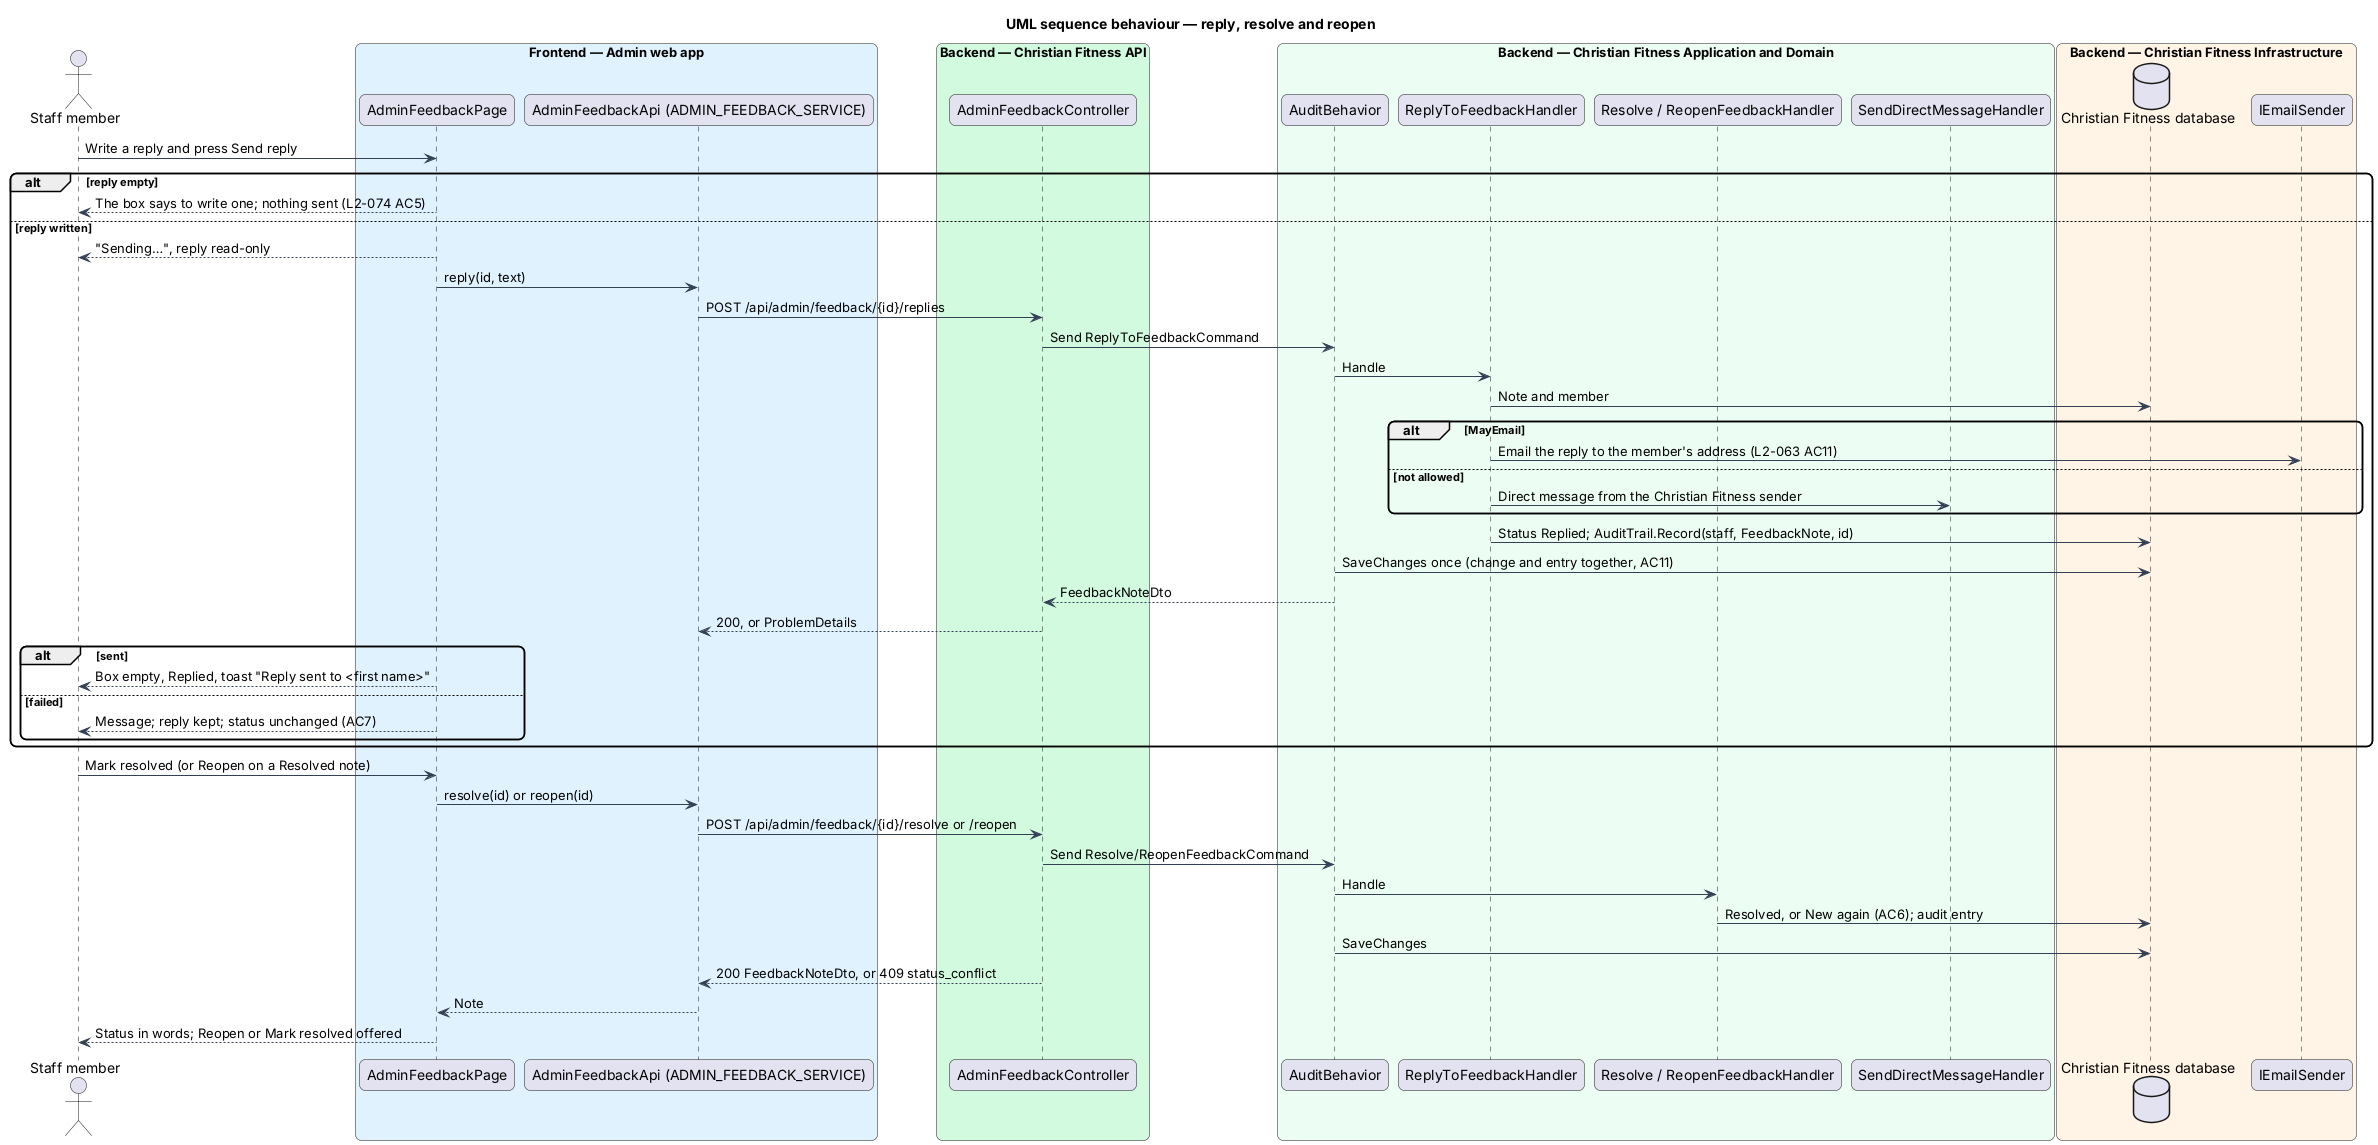

The diagram above was rendered by PlantUML. Its source (embedded in the PNG):
@startuml
title UML sequence behaviour — reply, resolve and reopen
skinparam backgroundColor #FFFFFF
skinparam shadowing false
skinparam roundcorner 12
skinparam defaultFontName Arial
skinparam ArrowColor #344054
actor "Staff member" as actor
box "Frontend — Admin web app" #E0F2FE
  participant "AdminFeedbackPage" as page
  participant "AdminFeedbackApi (ADMIN_FEEDBACK_SERVICE)" as client
end box
box "Backend — Christian Fitness API" #D1FADF
  participant "AdminFeedbackController" as ctrl
end box
box "Backend — Christian Fitness Application and Domain" #ECFDF3
  participant "AuditBehavior" as audit
  participant "ReplyToFeedbackHandler" as reply
  participant "Resolve / ReopenFeedbackHandler" as status
  participant "SendDirectMessageHandler" as dm
end box
box "Backend — Christian Fitness Infrastructure" #FFF4E5
  database "Christian Fitness database" as db
  participant "IEmailSender" as mail
end box
actor -> page : Write a reply and press Send reply
alt reply empty
  page --> actor : The box says to write one; nothing sent (L2-074 AC5)
else reply written
  page --> actor : "Sending…", reply read-only
  page -> client : reply(id, text)
  client -> ctrl : POST /api/admin/feedback/{id}/replies
  ctrl -> audit : Send ReplyToFeedbackCommand
  audit -> reply : Handle
  reply -> db : Note and member
  alt MayEmail
    reply -> mail : Email the reply to the member's address (L2-063 AC11)
  else not allowed
    reply -> dm : Direct message from the Christian Fitness sender
  end
  reply -> db : Status Replied; AuditTrail.Record(staff, FeedbackNote, id)
  audit -> db : SaveChanges once (change and entry together, AC11)
  audit --> ctrl : FeedbackNoteDto
  ctrl --> client : 200, or ProblemDetails
  alt sent
    page --> actor : Box empty, Replied, toast "Reply sent to <first name>"
  else failed
    page --> actor : Message; reply kept; status unchanged (AC7)
  end
end
actor -> page : Mark resolved (or Reopen on a Resolved note)
page -> client : resolve(id) or reopen(id)
client -> ctrl : POST /api/admin/feedback/{id}/resolve or /reopen
ctrl -> audit : Send Resolve/ReopenFeedbackCommand
audit -> status : Handle
status -> db : Resolved, or New again (AC6); audit entry
audit -> db : SaveChanges
ctrl --> client : 200 FeedbackNoteDto, or 409 status_conflict
client --> page : Note
page --> actor : Status in words; Reopen or Mark resolved offered
@enduml